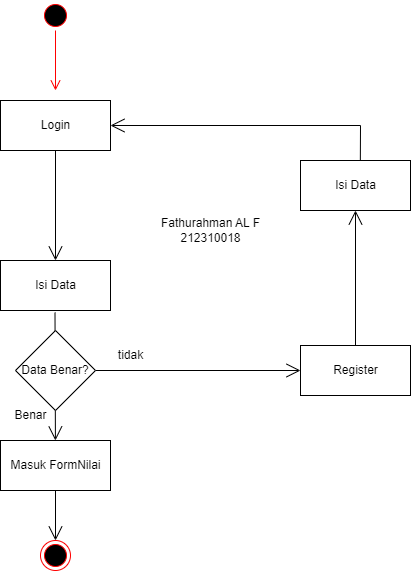

The diagram above was exported from draw.io. Its source (the exported page's mxGraphModel, read from the mxfile embedded in the PNG):
<mxGraphModel dx="860" dy="447" grid="1" gridSize="10" guides="1" tooltips="1" connect="1" arrows="1" fold="1" page="1" pageScale="1" pageWidth="1169" pageHeight="827" math="0" shadow="0">
  <root>
    <mxCell id="0" />
    <mxCell id="1" parent="0" />
    <mxCell id="29-TiCt-e9X5U8T0i76s-2" value="" style="ellipse;html=1;shape=startState;fillColor=#000000;strokeColor=#ff0000;" vertex="1" parent="1">
      <mxGeometry x="510" y="70" width="30" height="30" as="geometry" />
    </mxCell>
    <mxCell id="29-TiCt-e9X5U8T0i76s-3" value="" style="edgeStyle=orthogonalEdgeStyle;html=1;verticalAlign=bottom;endArrow=open;endSize=8;strokeColor=#ff0000;rounded=0;" edge="1" source="29-TiCt-e9X5U8T0i76s-2" parent="1">
      <mxGeometry relative="1" as="geometry">
        <mxPoint x="525" y="160" as="targetPoint" />
      </mxGeometry>
    </mxCell>
    <mxCell id="29-TiCt-e9X5U8T0i76s-4" value="Login" style="html=1;" vertex="1" parent="1">
      <mxGeometry x="470" y="170" width="110" height="50" as="geometry" />
    </mxCell>
    <mxCell id="29-TiCt-e9X5U8T0i76s-5" value="Isi Data" style="html=1;" vertex="1" parent="1">
      <mxGeometry x="470" y="330" width="110" height="50" as="geometry" />
    </mxCell>
    <mxCell id="29-TiCt-e9X5U8T0i76s-10" value="" style="endArrow=open;endFill=1;endSize=12;html=1;rounded=0;exitX=0.5;exitY=1;exitDx=0;exitDy=0;" edge="1" parent="1" source="29-TiCt-e9X5U8T0i76s-4">
      <mxGeometry width="160" relative="1" as="geometry">
        <mxPoint x="450" y="310" as="sourcePoint" />
        <mxPoint x="525" y="330" as="targetPoint" />
      </mxGeometry>
    </mxCell>
    <mxCell id="29-TiCt-e9X5U8T0i76s-11" value="" style="endArrow=open;endFill=1;endSize=12;html=1;rounded=0;exitX=0.5;exitY=1;exitDx=0;exitDy=0;" edge="1" parent="1" target="29-TiCt-e9X5U8T0i76s-12">
      <mxGeometry width="160" relative="1" as="geometry">
        <mxPoint x="524.5" y="382" as="sourcePoint" />
        <mxPoint x="524.5" y="492" as="targetPoint" />
      </mxGeometry>
    </mxCell>
    <mxCell id="29-TiCt-e9X5U8T0i76s-12" value="Masuk FormNilai" style="html=1;" vertex="1" parent="1">
      <mxGeometry x="470" y="510" width="110" height="50" as="geometry" />
    </mxCell>
    <mxCell id="29-TiCt-e9X5U8T0i76s-14" value="" style="endArrow=open;endFill=1;endSize=12;html=1;rounded=0;entryX=0;entryY=0.5;entryDx=0;entryDy=0;exitX=1;exitY=0.5;exitDx=0;exitDy=0;" edge="1" parent="1" source="29-TiCt-e9X5U8T0i76s-23" target="29-TiCt-e9X5U8T0i76s-16">
      <mxGeometry width="160" relative="1" as="geometry">
        <mxPoint x="580" y="440" as="sourcePoint" />
        <mxPoint x="760" y="360" as="targetPoint" />
      </mxGeometry>
    </mxCell>
    <mxCell id="29-TiCt-e9X5U8T0i76s-15" value="tidak" style="text;html=1;align=center;verticalAlign=middle;resizable=0;points=[];autosize=1;strokeColor=none;fillColor=none;" vertex="1" parent="1">
      <mxGeometry x="575" y="410" width="50" height="30" as="geometry" />
    </mxCell>
    <mxCell id="29-TiCt-e9X5U8T0i76s-16" value="Register" style="html=1;" vertex="1" parent="1">
      <mxGeometry x="770" y="415" width="110" height="50" as="geometry" />
    </mxCell>
    <mxCell id="29-TiCt-e9X5U8T0i76s-17" value="" style="endArrow=open;endFill=1;endSize=12;html=1;rounded=0;exitX=0.5;exitY=0;exitDx=0;exitDy=0;" edge="1" parent="1" source="29-TiCt-e9X5U8T0i76s-16">
      <mxGeometry width="160" relative="1" as="geometry">
        <mxPoint x="760" y="270.85" as="sourcePoint" />
        <mxPoint x="825" y="280" as="targetPoint" />
      </mxGeometry>
    </mxCell>
    <mxCell id="29-TiCt-e9X5U8T0i76s-18" value="Isi Data" style="html=1;" vertex="1" parent="1">
      <mxGeometry x="770" y="230" width="110" height="50" as="geometry" />
    </mxCell>
    <mxCell id="29-TiCt-e9X5U8T0i76s-20" value="" style="endArrow=open;endFill=1;endSize=12;html=1;rounded=0;exitX=0.544;exitY=-0.007;exitDx=0;exitDy=0;entryX=1;entryY=0.5;entryDx=0;entryDy=0;exitPerimeter=0;" edge="1" parent="1" source="29-TiCt-e9X5U8T0i76s-18" target="29-TiCt-e9X5U8T0i76s-4">
      <mxGeometry width="160" relative="1" as="geometry">
        <mxPoint x="735.99" y="195.35000000000002" as="sourcePoint" />
        <mxPoint x="914.01" y="194.5" as="targetPoint" />
        <Array as="points">
          <mxPoint x="830" y="195" />
        </Array>
      </mxGeometry>
    </mxCell>
    <mxCell id="29-TiCt-e9X5U8T0i76s-22" value="" style="ellipse;html=1;shape=endState;fillColor=#000000;strokeColor=#ff0000;" vertex="1" parent="1">
      <mxGeometry x="510" y="610" width="30" height="30" as="geometry" />
    </mxCell>
    <mxCell id="29-TiCt-e9X5U8T0i76s-23" value="Data Benar?" style="rhombus;whiteSpace=wrap;html=1;" vertex="1" parent="1">
      <mxGeometry x="485" y="400" width="80" height="80" as="geometry" />
    </mxCell>
    <mxCell id="29-TiCt-e9X5U8T0i76s-24" value="Benar" style="text;html=1;align=center;verticalAlign=middle;resizable=0;points=[];autosize=1;strokeColor=none;fillColor=none;" vertex="1" parent="1">
      <mxGeometry x="470" y="470" width="60" height="30" as="geometry" />
    </mxCell>
    <mxCell id="29-TiCt-e9X5U8T0i76s-25" value="" style="endArrow=open;endFill=1;endSize=12;html=1;rounded=0;entryX=0.5;entryY=0;entryDx=0;entryDy=0;exitX=0.5;exitY=1;exitDx=0;exitDy=0;" edge="1" parent="1" source="29-TiCt-e9X5U8T0i76s-12" target="29-TiCt-e9X5U8T0i76s-22">
      <mxGeometry width="160" relative="1" as="geometry">
        <mxPoint x="575" y="450" as="sourcePoint" />
        <mxPoint x="780" y="450" as="targetPoint" />
      </mxGeometry>
    </mxCell>
    <mxCell id="29-TiCt-e9X5U8T0i76s-26" value="Fathurahman AL F&lt;br&gt;212310018" style="text;html=1;align=center;verticalAlign=middle;resizable=0;points=[];autosize=1;strokeColor=none;fillColor=none;" vertex="1" parent="1">
      <mxGeometry x="620" y="280" width="120" height="40" as="geometry" />
    </mxCell>
  </root>
</mxGraphModel>